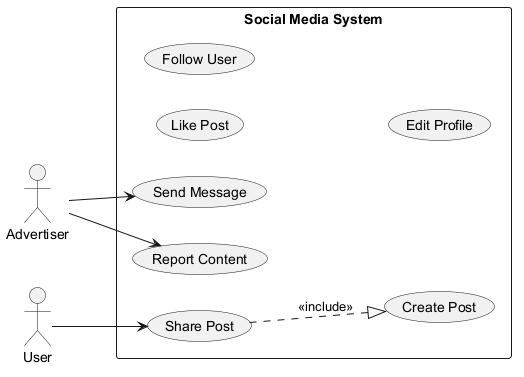

The diagram above was rendered by PlantUML. Its source (embedded in the PNG):
@startuml

left to right direction
actor "Advertiser" as Advertiser
actor "User" as User
rectangle "Social Media System" {
  usecase "Like Post" as UC_LikePost
  usecase "Send Message" as UC_SendMessage
  usecase "Follow User" as UC_FollowUser
  usecase "Share Post" as UC_SharePost
  usecase "Edit Profile" as UC_EditProfile
  usecase "Report Content" as UC_ReportContent
  usecase "Create Post" as UC_CreatePost
}
Advertiser --> UC_SendMessage
Advertiser --> UC_ReportContent
User --> UC_SharePost
UC_SharePost ..|> UC_CreatePost : <<include>>
@enduml